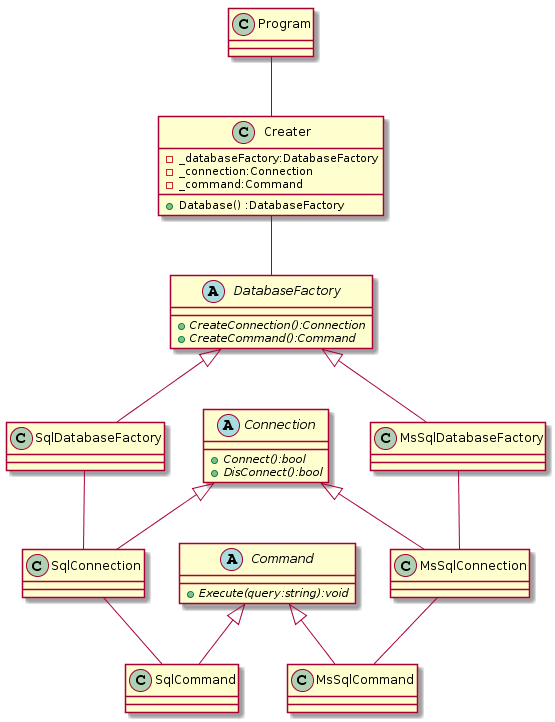

The diagram above was rendered by PlantUML. Its source (embedded in the PNG):
@startuml
class Program {
}

class Creater{
 - _databaseFactory:DatabaseFactory
 - _connection:Connection
 - _command:Command
 
 + Database() :DatabaseFactory
}

Program--Creater

 abstract class DatabaseFactory{
+ {abstract} CreateConnection():Connection
+ {abstract} CreateCommand():Command

}

class SqlDatabaseFactory{

}
DatabaseFactory <|-- SqlDatabaseFactory

class MsSqlDatabaseFactory{

}
DatabaseFactory <|-- MsSqlDatabaseFactory

Creater -- DatabaseFactory

abstract class Connection{
  + {abstract} Connect():bool
  + {abstract} DisConnect():bool
}

Connection <|--  SqlConnection
Connection <|--  MsSqlConnection

abstract class Command{
  + {abstract} Execute(query:string):void
}

Command <|--  SqlCommand
Command <|--  MsSqlCommand

SqlDatabaseFactory -- SqlConnection 
SqlConnection -- SqlCommand

MsSqlDatabaseFactory -- MsSqlConnection 
MsSqlConnection -- MsSqlCommand
@enduml